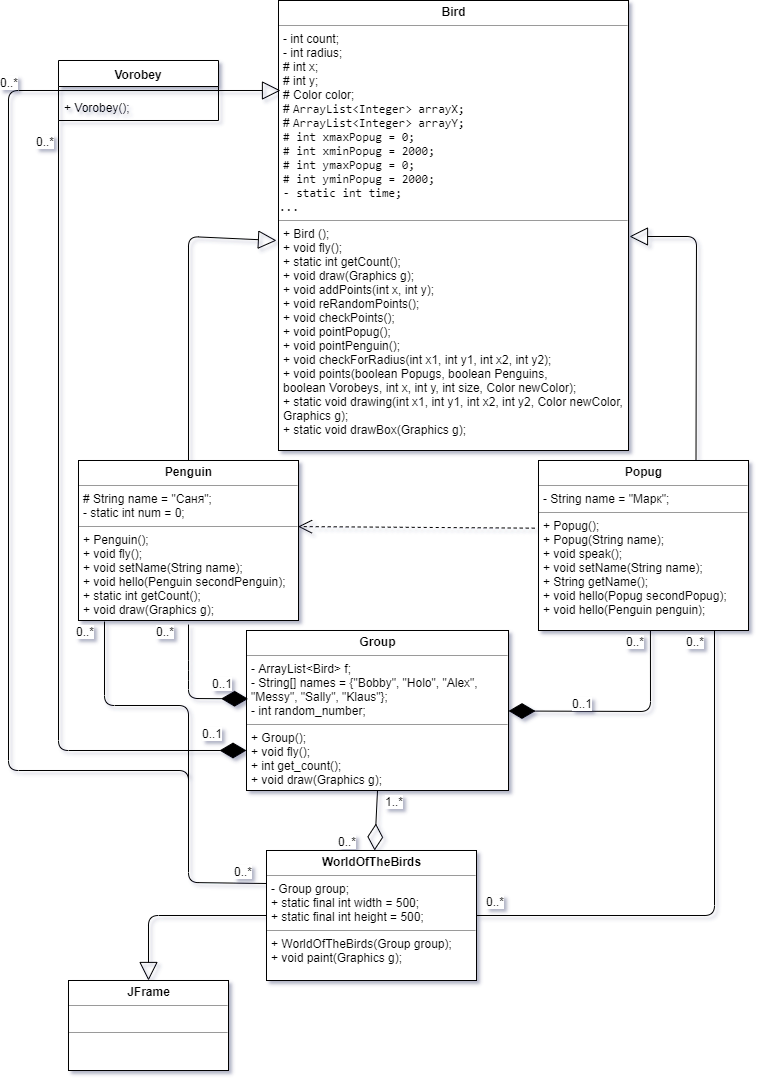

The diagram above was exported from draw.io. Its source (the exported page's mxGraphModel, read from the mxfile embedded in the PNG):
<mxGraphModel dx="788" dy="483" grid="1" gridSize="10" guides="1" tooltips="1" connect="1" arrows="1" fold="1" page="1" pageScale="1" pageWidth="827" pageHeight="1169" background="#ffffff" math="0" shadow="0">
  <root>
    <mxCell id="0" />
    <mxCell id="1" parent="0" />
    <mxCell id="ZHpPS9t3lthxcDd_p15T-2" value="&lt;p style=&quot;margin: 0px ; margin-top: 4px ; text-align: center&quot;&gt;&lt;b&gt;Bird&lt;/b&gt;&lt;/p&gt;&lt;hr size=&quot;1&quot;&gt;&lt;p style=&quot;margin: 0px ; margin-left: 4px&quot;&gt;- int count;&lt;/p&gt;&lt;p style=&quot;margin: 0px ; margin-left: 4px&quot;&gt;- int radius;&lt;/p&gt;&lt;p style=&quot;margin: 0px ; margin-left: 4px&quot;&gt;# int x;&lt;/p&gt;&lt;p style=&quot;margin: 0px ; margin-left: 4px&quot;&gt;# int y;&lt;/p&gt;&lt;p style=&quot;margin: 0px ; margin-left: 4px&quot;&gt;# Color color;&lt;/p&gt;&lt;p style=&quot;margin: 0px ; margin-left: 4px&quot;&gt;#&amp;nbsp;&lt;span style=&quot;font-family: &amp;#34;consolas&amp;#34;&quot;&gt;ArrayList&amp;lt;Integer&amp;gt; &lt;/span&gt;&lt;span style=&quot;font-family: &amp;#34;consolas&amp;#34;&quot;&gt;arrayX;&lt;/span&gt;&lt;/p&gt;&lt;p style=&quot;margin: 0px ; margin-left: 4px&quot;&gt;#&amp;nbsp;&lt;span style=&quot;font-family: &amp;#34;consolas&amp;#34;&quot;&gt;ArrayList&amp;lt;Integer&amp;gt;&amp;nbsp;&lt;/span&gt;&lt;span style=&quot;font-family: &amp;#34;consolas&amp;#34;&quot;&gt;arrayY;&lt;/span&gt;&lt;/p&gt;&lt;p style=&quot;margin: 0px ; margin-left: 4px&quot;&gt;&lt;span style=&quot;font-family: &amp;#34;consolas&amp;#34;&quot;&gt;# int xmaxPopug = 0;&lt;/span&gt;&lt;/p&gt;&lt;p style=&quot;margin: 0px ; margin-left: 4px&quot;&gt;&lt;font face=&quot;consolas&quot;&gt;# int xminPopug = 2000;&lt;/font&gt;&lt;/p&gt;&lt;p style=&quot;margin: 0px ; margin-left: 4px&quot;&gt;&lt;font face=&quot;consolas&quot;&gt;# int ymaxPopug = 0;&lt;/font&gt;&lt;/p&gt;&lt;p style=&quot;margin: 0px ; margin-left: 4px&quot;&gt;&lt;font face=&quot;consolas&quot;&gt;# int yminPopug = 2000;&lt;/font&gt;&lt;/p&gt;&lt;p style=&quot;margin: 0px ; margin-left: 4px&quot;&gt;&lt;font face=&quot;consolas&quot;&gt;- static int time;&lt;/font&gt;&lt;/p&gt;&lt;span style=&quot;font-family: &amp;#34;consolas&amp;#34;&quot;&gt;...&lt;br&gt;&lt;/span&gt;&lt;hr size=&quot;1&quot;&gt;&lt;p style=&quot;margin: 0px ; margin-left: 4px&quot;&gt;+ Bird ();&lt;/p&gt;&lt;p style=&quot;margin: 0px ; margin-left: 4px&quot;&gt;+ void fly();&lt;/p&gt;&lt;p style=&quot;margin: 0px ; margin-left: 4px&quot;&gt;+ static int getCount();&lt;/p&gt;&lt;p style=&quot;margin: 0px ; margin-left: 4px&quot;&gt;+ void draw(Graphics g);&lt;/p&gt;&lt;p style=&quot;margin: 0px ; margin-left: 4px&quot;&gt;+ void addPoints(int x, int y);&lt;/p&gt;&lt;p style=&quot;margin: 0px ; margin-left: 4px&quot;&gt;+ void reRandomPoints();&lt;/p&gt;&lt;p style=&quot;margin: 0px ; margin-left: 4px&quot;&gt;+ void checkPoints();&lt;/p&gt;&lt;p style=&quot;margin: 0px ; margin-left: 4px&quot;&gt;+ void pointPopug();&lt;/p&gt;&lt;p style=&quot;margin: 0px ; margin-left: 4px&quot;&gt;+ void pointPenguin();&lt;/p&gt;&lt;p style=&quot;margin: 0px ; margin-left: 4px&quot;&gt;+ void checkForRadius(int x1, int y1, int x2, int y2);&lt;/p&gt;&lt;p style=&quot;margin: 0px ; margin-left: 4px&quot;&gt;+ void points(boolean Popugs, boolean Penguins,&lt;/p&gt;&lt;p style=&quot;margin: 0px ; margin-left: 4px&quot;&gt;boolean Vorobeys, int x, int y, int size, Color newColor);&lt;/p&gt;&lt;p style=&quot;margin: 0px ; margin-left: 4px&quot;&gt;+ static void drawing(int x1, int y1, int x2, int y2, Color newColor,&lt;/p&gt;&lt;p style=&quot;margin: 0px ; margin-left: 4px&quot;&gt;Graphics g);&lt;/p&gt;&lt;p style=&quot;margin: 0px ; margin-left: 4px&quot;&gt;+ static void drawBox(Graphics g);&lt;/p&gt;&lt;p style=&quot;margin: 0px ; margin-left: 4px&quot;&gt;&lt;br&gt;&lt;/p&gt;" style="verticalAlign=top;align=left;overflow=fill;fontSize=12;fontFamily=Helvetica;html=1;" parent="1" vertex="1">
      <mxGeometry x="320" y="10" width="350" height="450" as="geometry" />
    </mxCell>
    <mxCell id="ZHpPS9t3lthxcDd_p15T-5" value="&lt;p style=&quot;margin: 0px ; margin-top: 4px ; text-align: center&quot;&gt;&lt;b&gt;Popug&lt;/b&gt;&lt;/p&gt;&lt;hr size=&quot;1&quot;&gt;&lt;p style=&quot;margin: 0px ; margin-left: 4px&quot;&gt;- String name = &quot;Марк&quot;;&lt;/p&gt;&lt;hr size=&quot;1&quot;&gt;&lt;p style=&quot;margin: 0px ; margin-left: 4px&quot;&gt;+ Popug();&lt;/p&gt;&lt;p style=&quot;margin: 0px ; margin-left: 4px&quot;&gt;+ Popug(String name);&lt;/p&gt;&lt;p style=&quot;margin: 0px ; margin-left: 4px&quot;&gt;+ void speak();&lt;/p&gt;&lt;p style=&quot;margin: 0px ; margin-left: 4px&quot;&gt;+ void setName(String name);&lt;/p&gt;&lt;p style=&quot;margin: 0px ; margin-left: 4px&quot;&gt;+ String getName();&lt;/p&gt;&lt;p style=&quot;margin: 0px ; margin-left: 4px&quot;&gt;+ void hello(Popug secondPopug);&lt;/p&gt;&lt;p style=&quot;margin: 0px ; margin-left: 4px&quot;&gt;+ void hello(Penguin penguin);&lt;/p&gt;&lt;p style=&quot;margin: 0px ; margin-left: 4px&quot;&gt;&lt;br&gt;&lt;/p&gt;&lt;p style=&quot;margin: 0px ; margin-left: 4px&quot;&gt;&lt;br&gt;&lt;/p&gt;" style="verticalAlign=top;align=left;overflow=fill;fontSize=12;fontFamily=Helvetica;html=1;" parent="1" vertex="1">
      <mxGeometry x="580" y="470" width="210" height="170" as="geometry" />
    </mxCell>
    <mxCell id="ZHpPS9t3lthxcDd_p15T-6" value="&lt;p style=&quot;margin: 0px ; margin-top: 4px ; text-align: center&quot;&gt;&lt;b&gt;Penguin&lt;/b&gt;&lt;/p&gt;&lt;hr size=&quot;1&quot;&gt;&lt;p style=&quot;margin: 0px ; margin-left: 4px&quot;&gt;# String name = &quot;Саня&quot;;&lt;/p&gt;&lt;p style=&quot;margin: 0px ; margin-left: 4px&quot;&gt;- static int num = 0;&lt;/p&gt;&lt;hr size=&quot;1&quot;&gt;&lt;p style=&quot;margin: 0px ; margin-left: 4px&quot;&gt;+ Penguin();&lt;/p&gt;&lt;p style=&quot;margin: 0px ; margin-left: 4px&quot;&gt;+ void fly();&lt;/p&gt;&lt;p style=&quot;margin: 0px ; margin-left: 4px&quot;&gt;+ void setName(String name);&lt;/p&gt;&lt;p style=&quot;margin: 0px ; margin-left: 4px&quot;&gt;+ void hello(Penguin secondPenguin);&lt;/p&gt;&lt;p style=&quot;margin: 0px ; margin-left: 4px&quot;&gt;+ static int getCount();&lt;/p&gt;&lt;p style=&quot;margin: 0px ; margin-left: 4px&quot;&gt;+ void draw(Graphics g);&lt;/p&gt;" style="verticalAlign=top;align=left;overflow=fill;fontSize=12;fontFamily=Helvetica;html=1;" parent="1" vertex="1">
      <mxGeometry x="120" y="470" width="220" height="160" as="geometry" />
    </mxCell>
    <mxCell id="ZHpPS9t3lthxcDd_p15T-13" value="" style="endArrow=block;endSize=16;endFill=0;html=1;exitX=0.5;exitY=0;exitDx=0;exitDy=0;" parent="1" source="ZHpPS9t3lthxcDd_p15T-6" edge="1">
      <mxGeometry width="160" relative="1" as="geometry">
        <mxPoint x="320" y="500" as="sourcePoint" />
        <mxPoint x="318" y="250" as="targetPoint" />
        <Array as="points">
          <mxPoint x="230" y="246" />
        </Array>
      </mxGeometry>
    </mxCell>
    <mxCell id="ZHpPS9t3lthxcDd_p15T-14" value="" style="endArrow=block;endSize=16;endFill=0;html=1;exitX=0.75;exitY=0;exitDx=0;exitDy=0;" parent="1" source="ZHpPS9t3lthxcDd_p15T-5" edge="1">
      <mxGeometry width="160" relative="1" as="geometry">
        <mxPoint x="40" y="630" as="sourcePoint" />
        <mxPoint x="671" y="246" as="targetPoint" />
        <Array as="points">
          <mxPoint x="738" y="246" />
        </Array>
      </mxGeometry>
    </mxCell>
    <mxCell id="ZHpPS9t3lthxcDd_p15T-15" value="" style="endArrow=open;endSize=12;dashed=1;html=1;exitX=-0.018;exitY=0.398;exitDx=0;exitDy=0;exitPerimeter=0;entryX=0.998;entryY=0.413;entryDx=0;entryDy=0;entryPerimeter=0;" parent="1" source="ZHpPS9t3lthxcDd_p15T-5" target="ZHpPS9t3lthxcDd_p15T-6" edge="1">
      <mxGeometry width="160" relative="1" as="geometry">
        <mxPoint x="550" y="490" as="sourcePoint" />
        <mxPoint x="300" y="460" as="targetPoint" />
      </mxGeometry>
    </mxCell>
    <mxCell id="ZHpPS9t3lthxcDd_p15T-16" value="&lt;p style=&quot;margin: 0px ; margin-top: 4px ; text-align: center&quot;&gt;&lt;b&gt;Group&lt;/b&gt;&lt;/p&gt;&lt;hr size=&quot;1&quot;&gt;&lt;p style=&quot;margin: 0px ; margin-left: 4px&quot;&gt;- ArrayList&amp;lt;Bird&amp;gt; f;&lt;/p&gt;&lt;p style=&quot;margin: 0px ; margin-left: 4px&quot;&gt;- String[] names = {&quot;Bobby&quot;, &quot;Holo&quot;, &quot;Alex&quot;,&amp;nbsp;&lt;/p&gt;&lt;p style=&quot;margin: 0px ; margin-left: 4px&quot;&gt;&quot;Messy&quot;, &quot;Sally&quot;, &quot;Klaus&quot;};&lt;/p&gt;&lt;p style=&quot;margin: 0px ; margin-left: 4px&quot;&gt;- int random_number;&lt;/p&gt;&lt;hr size=&quot;1&quot;&gt;&lt;p style=&quot;margin: 0px ; margin-left: 4px&quot;&gt;+ Group();&lt;/p&gt;&lt;p style=&quot;margin: 0px ; margin-left: 4px&quot;&gt;+ void fly();&lt;/p&gt;&lt;p style=&quot;margin: 0px ; margin-left: 4px&quot;&gt;+ int get_count();&lt;/p&gt;&lt;p style=&quot;margin: 0px ; margin-left: 4px&quot;&gt;+ void draw(Graphics g);&lt;/p&gt;" style="verticalAlign=top;align=left;overflow=fill;fontSize=12;fontFamily=Helvetica;html=1;" parent="1" vertex="1">
      <mxGeometry x="288" y="640" width="262" height="160" as="geometry" />
    </mxCell>
    <mxCell id="ZHpPS9t3lthxcDd_p15T-17" value="&lt;p style=&quot;margin: 0px ; margin-top: 4px ; text-align: center&quot;&gt;&lt;b&gt;WorldOfTheBirds&lt;/b&gt;&lt;/p&gt;&lt;hr size=&quot;1&quot;&gt;&lt;p style=&quot;margin: 0px ; margin-left: 4px&quot;&gt;- Group group;&lt;/p&gt;&lt;p style=&quot;margin: 0px ; margin-left: 4px&quot;&gt;+ static final int width = 500;&lt;/p&gt;&lt;p style=&quot;margin: 0px ; margin-left: 4px&quot;&gt;+ static final int height = 500;&lt;/p&gt;&lt;hr size=&quot;1&quot;&gt;&lt;p style=&quot;margin: 0px ; margin-left: 4px&quot;&gt;+ WorldOfTheBirds(Group group);&lt;/p&gt;&lt;p style=&quot;margin: 0px ; margin-left: 4px&quot;&gt;+ void paint(Graphics g);&lt;/p&gt;" style="verticalAlign=top;align=left;overflow=fill;fontSize=12;fontFamily=Helvetica;html=1;" parent="1" vertex="1">
      <mxGeometry x="308" y="860" width="210" height="130" as="geometry" />
    </mxCell>
    <mxCell id="U6NtC0hzHkQtE0xAPlmq-2" value="&lt;p style=&quot;margin: 0px ; margin-top: 4px ; text-align: center&quot;&gt;&lt;b&gt;JFrame&lt;/b&gt;&lt;/p&gt;&lt;hr size=&quot;1&quot;&gt;&lt;br&gt;&lt;hr size=&quot;1&quot;&gt;" style="verticalAlign=top;align=left;overflow=fill;fontSize=12;fontFamily=Helvetica;html=1;" parent="1" vertex="1">
      <mxGeometry x="110" y="990" width="160" height="90" as="geometry" />
    </mxCell>
    <mxCell id="U6NtC0hzHkQtE0xAPlmq-3" value="" style="endArrow=block;endSize=16;endFill=0;html=1;exitX=0;exitY=0.5;exitDx=0;exitDy=0;entryX=0.5;entryY=0;entryDx=0;entryDy=0;" parent="1" source="ZHpPS9t3lthxcDd_p15T-17" target="U6NtC0hzHkQtE0xAPlmq-2" edge="1">
      <mxGeometry width="160" relative="1" as="geometry">
        <mxPoint x="40" y="960" as="sourcePoint" />
        <mxPoint x="200" y="960" as="targetPoint" />
        <Array as="points">
          <mxPoint x="190" y="925" />
        </Array>
      </mxGeometry>
    </mxCell>
    <mxCell id="E406NdeKLTxvRdaktc_f-20" value="Vorobey" style="swimlane;fontStyle=1;align=center;verticalAlign=top;childLayout=stackLayout;horizontal=1;startSize=26;horizontalStack=0;resizeParent=1;resizeParentMax=0;resizeLast=0;collapsible=1;marginBottom=0;" parent="1" vertex="1">
      <mxGeometry x="100" y="70" width="160" height="60" as="geometry">
        <mxRectangle x="40" y="70" width="80" height="26" as="alternateBounds" />
      </mxGeometry>
    </mxCell>
    <mxCell id="E406NdeKLTxvRdaktc_f-22" value="" style="line;strokeWidth=1;fillColor=none;align=left;verticalAlign=middle;spacingTop=-1;spacingLeft=3;spacingRight=3;rotatable=0;labelPosition=right;points=[];portConstraint=eastwest;" parent="E406NdeKLTxvRdaktc_f-20" vertex="1">
      <mxGeometry y="26" width="160" height="8" as="geometry" />
    </mxCell>
    <mxCell id="E406NdeKLTxvRdaktc_f-23" value="+ Vorobey();" style="text;strokeColor=none;fillColor=none;align=left;verticalAlign=top;spacingLeft=4;spacingRight=4;overflow=hidden;rotatable=0;points=[[0,0.5],[1,0.5]];portConstraint=eastwest;" parent="E406NdeKLTxvRdaktc_f-20" vertex="1">
      <mxGeometry y="34" width="160" height="26" as="geometry" />
    </mxCell>
    <mxCell id="E406NdeKLTxvRdaktc_f-25" value="" style="endArrow=block;endSize=16;endFill=0;html=1;exitX=1;exitY=0.5;exitDx=0;exitDy=0;" parent="1" source="E406NdeKLTxvRdaktc_f-20" edge="1">
      <mxGeometry width="160" relative="1" as="geometry">
        <mxPoint x="40" y="960" as="sourcePoint" />
        <mxPoint x="322" y="100" as="targetPoint" />
      </mxGeometry>
    </mxCell>
    <mxCell id="_Y_bn0GCD2Xi8F8MMVqQ-1" value="" style="endArrow=none;html=1;edgeStyle=orthogonalEdgeStyle;exitX=0;exitY=0.5;exitDx=0;exitDy=0;entryX=0;entryY=0.25;entryDx=0;entryDy=0;" parent="1" source="E406NdeKLTxvRdaktc_f-20" target="ZHpPS9t3lthxcDd_p15T-17" edge="1">
      <mxGeometry relative="1" as="geometry">
        <mxPoint x="10" y="60" as="sourcePoint" />
        <mxPoint x="250" y="800" as="targetPoint" />
        <Array as="points">
          <mxPoint x="50" y="100" />
          <mxPoint x="50" y="780" />
          <mxPoint x="230" y="780" />
          <mxPoint x="230" y="892" />
        </Array>
      </mxGeometry>
    </mxCell>
    <mxCell id="_Y_bn0GCD2Xi8F8MMVqQ-4" value="" style="endArrow=none;html=1;edgeStyle=orthogonalEdgeStyle;exitX=0.119;exitY=1.006;exitDx=0;exitDy=0;exitPerimeter=0;" parent="1" source="ZHpPS9t3lthxcDd_p15T-6" edge="1">
      <mxGeometry relative="1" as="geometry">
        <mxPoint x="20" y="1010" as="sourcePoint" />
        <mxPoint x="230" y="800" as="targetPoint" />
      </mxGeometry>
    </mxCell>
    <mxCell id="_Y_bn0GCD2Xi8F8MMVqQ-7" value="" style="endArrow=none;html=1;edgeStyle=orthogonalEdgeStyle;exitX=0.84;exitY=1.002;exitDx=0;exitDy=0;exitPerimeter=0;entryX=1;entryY=0.5;entryDx=0;entryDy=0;" parent="1" source="ZHpPS9t3lthxcDd_p15T-5" target="ZHpPS9t3lthxcDd_p15T-17" edge="1">
      <mxGeometry relative="1" as="geometry">
        <mxPoint x="20" y="1030" as="sourcePoint" />
        <mxPoint x="180" y="1030" as="targetPoint" />
        <Array as="points">
          <mxPoint x="756" y="925" />
        </Array>
      </mxGeometry>
    </mxCell>
    <mxCell id="L5qh7snqBM7ESpEybEt8-1" value="" style="endArrow=diamondThin;endFill=1;endSize=24;html=1;exitX=0.533;exitY=1;exitDx=0;exitDy=0;exitPerimeter=0;" parent="1" source="ZHpPS9t3lthxcDd_p15T-5" target="ZHpPS9t3lthxcDd_p15T-16" edge="1">
      <mxGeometry width="160" relative="1" as="geometry">
        <mxPoint x="720" y="725" as="sourcePoint" />
        <mxPoint x="710" y="780" as="targetPoint" />
        <Array as="points">
          <mxPoint x="692" y="721" />
        </Array>
      </mxGeometry>
    </mxCell>
    <mxCell id="L5qh7snqBM7ESpEybEt8-2" value="0..*" style="text;html=1;resizable=0;points=[];align=center;verticalAlign=middle;labelBackgroundColor=#ffffff;" parent="1" vertex="1" connectable="0">
      <mxGeometry x="700" y="470" as="geometry">
        <mxPoint x="-24" y="180" as="offset" />
      </mxGeometry>
    </mxCell>
    <mxCell id="L5qh7snqBM7ESpEybEt8-3" value="0..1" style="text;html=1;resizable=0;points=[];align=center;verticalAlign=middle;labelBackgroundColor=#ffffff;" parent="1" vertex="1" connectable="0">
      <mxGeometry x="620" y="610" as="geometry">
        <mxPoint x="3" y="102" as="offset" />
      </mxGeometry>
    </mxCell>
    <mxCell id="L5qh7snqBM7ESpEybEt8-4" value="" style="endArrow=diamondThin;endFill=1;endSize=24;html=1;entryX=0.006;entryY=0.427;entryDx=0;entryDy=0;entryPerimeter=0;" parent="1" target="ZHpPS9t3lthxcDd_p15T-16" edge="1">
      <mxGeometry width="160" relative="1" as="geometry">
        <mxPoint x="230" y="634" as="sourcePoint" />
        <mxPoint x="75.5" y="715" as="targetPoint" />
        <Array as="points">
          <mxPoint x="230" y="680" />
          <mxPoint x="230" y="708" />
        </Array>
      </mxGeometry>
    </mxCell>
    <mxCell id="L5qh7snqBM7ESpEybEt8-5" value="" style="endArrow=diamondThin;endFill=1;endSize=24;html=1;entryX=0;entryY=0.75;entryDx=0;entryDy=0;" parent="1" target="ZHpPS9t3lthxcDd_p15T-16" edge="1">
      <mxGeometry width="160" relative="1" as="geometry">
        <mxPoint x="100" y="130" as="sourcePoint" />
        <mxPoint x="-250" y="710" as="targetPoint" />
        <Array as="points">
          <mxPoint x="100" y="760" />
        </Array>
      </mxGeometry>
    </mxCell>
    <mxCell id="L5qh7snqBM7ESpEybEt8-6" value="0..1" style="text;html=1;resizable=0;points=[];align=center;verticalAlign=middle;labelBackgroundColor=#ffffff;" parent="1" vertex="1" connectable="0">
      <mxGeometry x="260" y="590" as="geometry">
        <mxPoint x="3" y="102" as="offset" />
      </mxGeometry>
    </mxCell>
    <mxCell id="L5qh7snqBM7ESpEybEt8-7" value="0..*" style="text;html=1;resizable=0;points=[];align=center;verticalAlign=middle;labelBackgroundColor=#ffffff;" parent="1" vertex="1" connectable="0">
      <mxGeometry x="230" y="460" as="geometry">
        <mxPoint x="-24" y="180" as="offset" />
      </mxGeometry>
    </mxCell>
    <mxCell id="L5qh7snqBM7ESpEybEt8-8" value="0..*" style="text;html=1;resizable=0;points=[];align=center;verticalAlign=middle;labelBackgroundColor=#ffffff;" parent="1" vertex="1" connectable="0">
      <mxGeometry x="110" y="-30" as="geometry">
        <mxPoint x="-24" y="180" as="offset" />
      </mxGeometry>
    </mxCell>
    <mxCell id="L5qh7snqBM7ESpEybEt8-9" value="0..1" style="text;html=1;resizable=0;points=[];align=center;verticalAlign=middle;labelBackgroundColor=#ffffff;" parent="1" vertex="1" connectable="0">
      <mxGeometry x="250" y="640" as="geometry">
        <mxPoint x="3" y="102" as="offset" />
      </mxGeometry>
    </mxCell>
    <mxCell id="lEnUhhAoPPGgsumZCiAY-1" value="0..*" style="text;html=1;resizable=0;points=[];align=center;verticalAlign=middle;labelBackgroundColor=#ffffff;" parent="1" vertex="1" connectable="0">
      <mxGeometry x="760" y="470" as="geometry">
        <mxPoint x="-24" y="180" as="offset" />
      </mxGeometry>
    </mxCell>
    <mxCell id="lEnUhhAoPPGgsumZCiAY-2" value="0..*" style="text;html=1;resizable=0;points=[];align=center;verticalAlign=middle;labelBackgroundColor=#ffffff;" parent="1" vertex="1" connectable="0">
      <mxGeometry x="560" y="730" as="geometry">
        <mxPoint x="-24" y="180" as="offset" />
      </mxGeometry>
    </mxCell>
    <mxCell id="lEnUhhAoPPGgsumZCiAY-3" value="0..*" style="text;html=1;resizable=0;points=[];align=center;verticalAlign=middle;labelBackgroundColor=#ffffff;" parent="1" vertex="1" connectable="0">
      <mxGeometry x="308" y="700" as="geometry">
        <mxPoint x="-24" y="180" as="offset" />
      </mxGeometry>
    </mxCell>
    <mxCell id="lEnUhhAoPPGgsumZCiAY-4" value="0..*" style="text;html=1;resizable=0;points=[];align=center;verticalAlign=middle;labelBackgroundColor=#ffffff;" parent="1" vertex="1" connectable="0">
      <mxGeometry x="650" y="260" as="geometry">
        <mxPoint x="-600" y="-169" as="offset" />
      </mxGeometry>
    </mxCell>
    <mxCell id="lEnUhhAoPPGgsumZCiAY-5" value="0..*" style="text;html=1;resizable=0;points=[];align=center;verticalAlign=middle;labelBackgroundColor=#ffffff;" parent="1" vertex="1" connectable="0">
      <mxGeometry x="150" y="460" as="geometry">
        <mxPoint x="-24" y="180" as="offset" />
      </mxGeometry>
    </mxCell>
    <mxCell id="Sb4GUuOwQ4zH5AxQrMp--1" value="" style="endArrow=diamondThin;endFill=0;endSize=24;html=1;exitX=0.5;exitY=1;exitDx=0;exitDy=0;" parent="1" source="ZHpPS9t3lthxcDd_p15T-16" target="ZHpPS9t3lthxcDd_p15T-17" edge="1">
      <mxGeometry width="160" relative="1" as="geometry">
        <mxPoint x="40" y="1010" as="sourcePoint" />
        <mxPoint x="200" y="1010" as="targetPoint" />
      </mxGeometry>
    </mxCell>
    <mxCell id="Sb4GUuOwQ4zH5AxQrMp--2" value="0..*" style="text;html=1;resizable=0;points=[];align=center;verticalAlign=middle;labelBackgroundColor=#ffffff;" parent="1" vertex="1" connectable="0">
      <mxGeometry x="412.5" y="670" as="geometry">
        <mxPoint x="-24" y="180" as="offset" />
      </mxGeometry>
    </mxCell>
    <mxCell id="Sb4GUuOwQ4zH5AxQrMp--3" value="&lt;font style=&quot;font-size: 12px&quot;&gt;1..*&lt;/font&gt;" style="resizable=0;html=1;align=left;verticalAlign=bottom;labelBackgroundColor=#ffffff;fontSize=10;" parent="1" connectable="0" vertex="1">
      <mxGeometry x="419" y="799.8571428571429" as="geometry">
        <mxPoint x="5" y="20" as="offset" />
      </mxGeometry>
    </mxCell>
  </root>
</mxGraphModel>